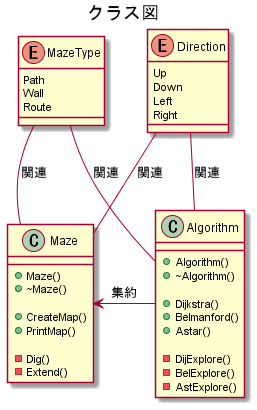

The diagram above was rendered by PlantUML. Its source (embedded in the PNG):
@startuml
Title クラス図

class Maze
{
    +Maze()
    +~Maze()

    +CreateMap()
    +PrintMap()

    -Dig()
    -Extend()
}

class Algorithm
{
    +Algorithm()
    +~Algorithm()

    +Dijkstra()
    +Belmanford()
    +Astar()

    -DijExplore()
    -BelExplore()
    -AstExplore()
}

enum MazeType
{
    Path
    Wall
    Route
}

enum Direction
{
    Up
    Down
    Left
    Right
}

MazeType -- Maze : 関連
MazeType -- Algorithm : 関連

Direction -- Maze: 関連
Direction -- Algorithm : 関連

Maze <- Algorithm : 集約

@enduml